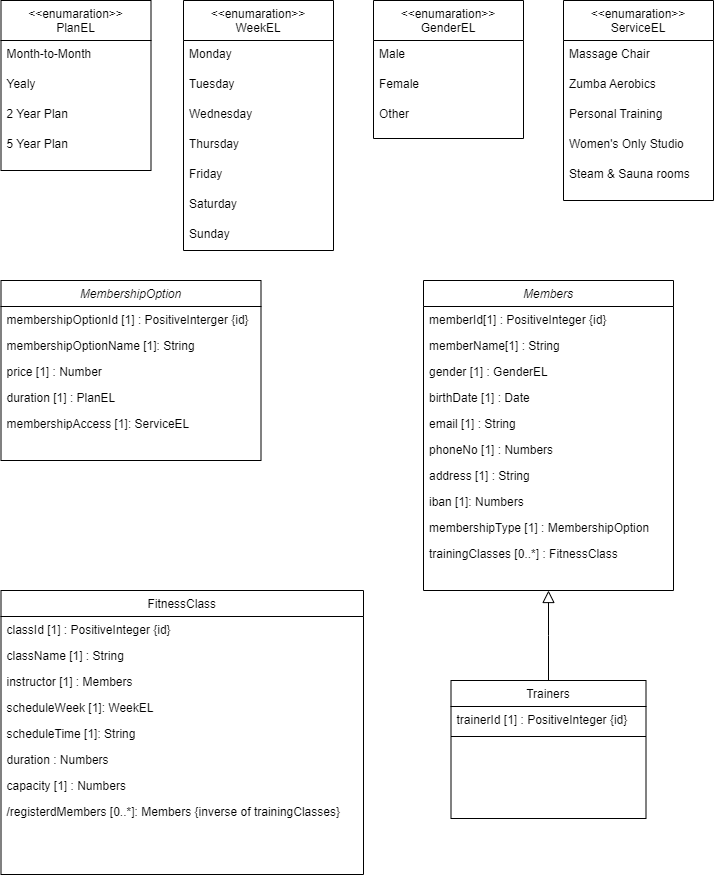

The diagram above was exported from draw.io. Its source (the exported page's mxGraphModel, read from the mxfile embedded in the PNG):
<mxGraphModel dx="1434" dy="707" grid="1" gridSize="10" guides="1" tooltips="1" connect="1" arrows="1" fold="1" page="1" pageScale="1" pageWidth="827" pageHeight="1169" math="0" shadow="0">
  <root>
    <mxCell id="WIyWlLk6GJQsqaUBKTNV-0" />
    <mxCell id="WIyWlLk6GJQsqaUBKTNV-1" parent="WIyWlLk6GJQsqaUBKTNV-0" />
    <mxCell id="zkfFHV4jXpPFQw0GAbJ--0" value="Members" style="swimlane;fontStyle=2;align=center;verticalAlign=top;childLayout=stackLayout;horizontal=1;startSize=26;horizontalStack=0;resizeParent=1;resizeLast=0;collapsible=1;marginBottom=0;rounded=0;shadow=0;strokeWidth=1;" parent="WIyWlLk6GJQsqaUBKTNV-1" vertex="1">
      <mxGeometry x="440" y="320" width="250" height="310" as="geometry">
        <mxRectangle x="230" y="140" width="160" height="26" as="alternateBounds" />
      </mxGeometry>
    </mxCell>
    <mxCell id="zkfFHV4jXpPFQw0GAbJ--1" value="memberId[1] : PositiveInteger {id}" style="text;align=left;verticalAlign=top;spacingLeft=4;spacingRight=4;overflow=hidden;rotatable=0;points=[[0,0.5],[1,0.5]];portConstraint=eastwest;" parent="zkfFHV4jXpPFQw0GAbJ--0" vertex="1">
      <mxGeometry y="26" width="250" height="26" as="geometry" />
    </mxCell>
    <mxCell id="zkfFHV4jXpPFQw0GAbJ--2" value="memberName[1] : String" style="text;align=left;verticalAlign=top;spacingLeft=4;spacingRight=4;overflow=hidden;rotatable=0;points=[[0,0.5],[1,0.5]];portConstraint=eastwest;rounded=0;shadow=0;html=0;" parent="zkfFHV4jXpPFQw0GAbJ--0" vertex="1">
      <mxGeometry y="52" width="250" height="26" as="geometry" />
    </mxCell>
    <mxCell id="LICdFhDcep4nmmWEpBmZ-16" value="gender [1] : GenderEL" style="text;align=left;verticalAlign=top;spacingLeft=4;spacingRight=4;overflow=hidden;rotatable=0;points=[[0,0.5],[1,0.5]];portConstraint=eastwest;rounded=0;shadow=0;html=0;" parent="zkfFHV4jXpPFQw0GAbJ--0" vertex="1">
      <mxGeometry y="78" width="250" height="26" as="geometry" />
    </mxCell>
    <mxCell id="LICdFhDcep4nmmWEpBmZ-17" value="birthDate [1] : Date" style="text;align=left;verticalAlign=top;spacingLeft=4;spacingRight=4;overflow=hidden;rotatable=0;points=[[0,0.5],[1,0.5]];portConstraint=eastwest;rounded=0;shadow=0;html=0;" parent="zkfFHV4jXpPFQw0GAbJ--0" vertex="1">
      <mxGeometry y="104" width="250" height="26" as="geometry" />
    </mxCell>
    <mxCell id="zkfFHV4jXpPFQw0GAbJ--3" value="email [1] : String" style="text;align=left;verticalAlign=top;spacingLeft=4;spacingRight=4;overflow=hidden;rotatable=0;points=[[0,0.5],[1,0.5]];portConstraint=eastwest;rounded=0;shadow=0;html=0;" parent="zkfFHV4jXpPFQw0GAbJ--0" vertex="1">
      <mxGeometry y="130" width="250" height="26" as="geometry" />
    </mxCell>
    <mxCell id="LICdFhDcep4nmmWEpBmZ-12" value="phoneNo [1] : Numbers" style="text;align=left;verticalAlign=top;spacingLeft=4;spacingRight=4;overflow=hidden;rotatable=0;points=[[0,0.5],[1,0.5]];portConstraint=eastwest;rounded=0;shadow=0;html=0;" parent="zkfFHV4jXpPFQw0GAbJ--0" vertex="1">
      <mxGeometry y="156" width="250" height="26" as="geometry" />
    </mxCell>
    <mxCell id="LICdFhDcep4nmmWEpBmZ-18" value="address [1] : String" style="text;align=left;verticalAlign=top;spacingLeft=4;spacingRight=4;overflow=hidden;rotatable=0;points=[[0,0.5],[1,0.5]];portConstraint=eastwest;rounded=0;shadow=0;html=0;" parent="zkfFHV4jXpPFQw0GAbJ--0" vertex="1">
      <mxGeometry y="182" width="250" height="26" as="geometry" />
    </mxCell>
    <mxCell id="LICdFhDcep4nmmWEpBmZ-14" value="iban [1]: Numbers" style="text;align=left;verticalAlign=top;spacingLeft=4;spacingRight=4;overflow=hidden;rotatable=0;points=[[0,0.5],[1,0.5]];portConstraint=eastwest;rounded=0;shadow=0;html=0;" parent="zkfFHV4jXpPFQw0GAbJ--0" vertex="1">
      <mxGeometry y="208" width="250" height="26" as="geometry" />
    </mxCell>
    <mxCell id="LICdFhDcep4nmmWEpBmZ-15" value="membershipType [1] : MembershipOption" style="text;align=left;verticalAlign=top;spacingLeft=4;spacingRight=4;overflow=hidden;rotatable=0;points=[[0,0.5],[1,0.5]];portConstraint=eastwest;rounded=0;shadow=0;html=0;" parent="zkfFHV4jXpPFQw0GAbJ--0" vertex="1">
      <mxGeometry y="234" width="250" height="26" as="geometry" />
    </mxCell>
    <mxCell id="LICdFhDcep4nmmWEpBmZ-47" value="trainingClasses [0..*] : FitnessClass" style="text;align=left;verticalAlign=top;spacingLeft=4;spacingRight=4;overflow=hidden;rotatable=0;points=[[0,0.5],[1,0.5]];portConstraint=eastwest;rounded=0;shadow=0;html=0;" parent="zkfFHV4jXpPFQw0GAbJ--0" vertex="1">
      <mxGeometry y="260" width="250" height="26" as="geometry" />
    </mxCell>
    <mxCell id="zkfFHV4jXpPFQw0GAbJ--6" value="Trainers" style="swimlane;fontStyle=0;align=center;verticalAlign=top;childLayout=stackLayout;horizontal=1;startSize=26;horizontalStack=0;resizeParent=1;resizeLast=0;collapsible=1;marginBottom=0;rounded=0;shadow=0;strokeWidth=1;" parent="WIyWlLk6GJQsqaUBKTNV-1" vertex="1">
      <mxGeometry x="467.5" y="720" width="195" height="138" as="geometry">
        <mxRectangle x="130" y="380" width="160" height="26" as="alternateBounds" />
      </mxGeometry>
    </mxCell>
    <mxCell id="zkfFHV4jXpPFQw0GAbJ--7" value="trainerId [1] : PositiveInteger {id}" style="text;align=left;verticalAlign=top;spacingLeft=4;spacingRight=4;overflow=hidden;rotatable=0;points=[[0,0.5],[1,0.5]];portConstraint=eastwest;" parent="zkfFHV4jXpPFQw0GAbJ--6" vertex="1">
      <mxGeometry y="26" width="195" height="26" as="geometry" />
    </mxCell>
    <mxCell id="zkfFHV4jXpPFQw0GAbJ--9" value="" style="line;html=1;strokeWidth=1;align=left;verticalAlign=middle;spacingTop=-1;spacingLeft=3;spacingRight=3;rotatable=0;labelPosition=right;points=[];portConstraint=eastwest;" parent="zkfFHV4jXpPFQw0GAbJ--6" vertex="1">
      <mxGeometry y="52" width="195" height="8" as="geometry" />
    </mxCell>
    <mxCell id="zkfFHV4jXpPFQw0GAbJ--12" value="" style="endArrow=block;endSize=10;endFill=0;shadow=0;strokeWidth=1;rounded=0;edgeStyle=elbowEdgeStyle;elbow=vertical;" parent="WIyWlLk6GJQsqaUBKTNV-1" source="zkfFHV4jXpPFQw0GAbJ--6" target="zkfFHV4jXpPFQw0GAbJ--0" edge="1">
      <mxGeometry width="160" relative="1" as="geometry">
        <mxPoint x="200" y="203" as="sourcePoint" />
        <mxPoint x="200" y="203" as="targetPoint" />
      </mxGeometry>
    </mxCell>
    <mxCell id="LICdFhDcep4nmmWEpBmZ-0" value="FitnessClass" style="swimlane;fontStyle=0;align=center;verticalAlign=top;childLayout=stackLayout;horizontal=1;startSize=26;horizontalStack=0;resizeParent=1;resizeLast=0;collapsible=1;marginBottom=0;rounded=0;shadow=0;strokeWidth=1;" parent="WIyWlLk6GJQsqaUBKTNV-1" vertex="1">
      <mxGeometry x="17.5" y="630" width="362.5" height="284" as="geometry">
        <mxRectangle x="130" y="380" width="160" height="26" as="alternateBounds" />
      </mxGeometry>
    </mxCell>
    <mxCell id="LICdFhDcep4nmmWEpBmZ-1" value="classId [1] : PositiveInteger {id}" style="text;align=left;verticalAlign=top;spacingLeft=4;spacingRight=4;overflow=hidden;rotatable=0;points=[[0,0.5],[1,0.5]];portConstraint=eastwest;" parent="LICdFhDcep4nmmWEpBmZ-0" vertex="1">
      <mxGeometry y="26" width="362.5" height="26" as="geometry" />
    </mxCell>
    <mxCell id="LICdFhDcep4nmmWEpBmZ-23" value="className [1] : String" style="text;align=left;verticalAlign=top;spacingLeft=4;spacingRight=4;overflow=hidden;rotatable=0;points=[[0,0.5],[1,0.5]];portConstraint=eastwest;rounded=0;shadow=0;html=0;" parent="LICdFhDcep4nmmWEpBmZ-0" vertex="1">
      <mxGeometry y="52" width="362.5" height="26" as="geometry" />
    </mxCell>
    <mxCell id="LICdFhDcep4nmmWEpBmZ-2" value="instructor [1] : Members" style="text;align=left;verticalAlign=top;spacingLeft=4;spacingRight=4;overflow=hidden;rotatable=0;points=[[0,0.5],[1,0.5]];portConstraint=eastwest;rounded=0;shadow=0;html=0;" parent="LICdFhDcep4nmmWEpBmZ-0" vertex="1">
      <mxGeometry y="78" width="362.5" height="26" as="geometry" />
    </mxCell>
    <mxCell id="LICdFhDcep4nmmWEpBmZ-24" value="scheduleWeek [1]: WeekEL" style="text;align=left;verticalAlign=top;spacingLeft=4;spacingRight=4;overflow=hidden;rotatable=0;points=[[0,0.5],[1,0.5]];portConstraint=eastwest;rounded=0;shadow=0;html=0;" parent="LICdFhDcep4nmmWEpBmZ-0" vertex="1">
      <mxGeometry y="104" width="362.5" height="26" as="geometry" />
    </mxCell>
    <mxCell id="LICdFhDcep4nmmWEpBmZ-32" value="scheduleTime [1]: String" style="text;align=left;verticalAlign=top;spacingLeft=4;spacingRight=4;overflow=hidden;rotatable=0;points=[[0,0.5],[1,0.5]];portConstraint=eastwest;rounded=0;shadow=0;html=0;" parent="LICdFhDcep4nmmWEpBmZ-0" vertex="1">
      <mxGeometry y="130" width="362.5" height="26" as="geometry" />
    </mxCell>
    <mxCell id="LICdFhDcep4nmmWEpBmZ-25" value="duration : Numbers" style="text;align=left;verticalAlign=top;spacingLeft=4;spacingRight=4;overflow=hidden;rotatable=0;points=[[0,0.5],[1,0.5]];portConstraint=eastwest;rounded=0;shadow=0;html=0;" parent="LICdFhDcep4nmmWEpBmZ-0" vertex="1">
      <mxGeometry y="156" width="362.5" height="26" as="geometry" />
    </mxCell>
    <mxCell id="LICdFhDcep4nmmWEpBmZ-26" value="capacity [1] : Numbers" style="text;align=left;verticalAlign=top;spacingLeft=4;spacingRight=4;overflow=hidden;rotatable=0;points=[[0,0.5],[1,0.5]];portConstraint=eastwest;rounded=0;shadow=0;html=0;" parent="LICdFhDcep4nmmWEpBmZ-0" vertex="1">
      <mxGeometry y="182" width="362.5" height="26" as="geometry" />
    </mxCell>
    <mxCell id="LICdFhDcep4nmmWEpBmZ-48" value="/registerdMembers [0..*]: Members {inverse of trainingClasses}" style="text;align=left;verticalAlign=top;spacingLeft=4;spacingRight=4;overflow=hidden;rotatable=0;points=[[0,0.5],[1,0.5]];portConstraint=eastwest;rounded=0;shadow=0;html=0;" parent="LICdFhDcep4nmmWEpBmZ-0" vertex="1">
      <mxGeometry y="208" width="362.5" height="26" as="geometry" />
    </mxCell>
    <mxCell id="LICdFhDcep4nmmWEpBmZ-6" value="MembershipOption" style="swimlane;fontStyle=2;align=center;verticalAlign=top;childLayout=stackLayout;horizontal=1;startSize=26;horizontalStack=0;resizeParent=1;resizeLast=0;collapsible=1;marginBottom=0;rounded=0;shadow=0;strokeWidth=1;" parent="WIyWlLk6GJQsqaUBKTNV-1" vertex="1">
      <mxGeometry x="17.5" y="320" width="260" height="180" as="geometry">
        <mxRectangle x="230" y="140" width="160" height="26" as="alternateBounds" />
      </mxGeometry>
    </mxCell>
    <mxCell id="LICdFhDcep4nmmWEpBmZ-7" value="membershipOptionId [1] : PositiveInterger {id}" style="text;align=left;verticalAlign=top;spacingLeft=4;spacingRight=4;overflow=hidden;rotatable=0;points=[[0,0.5],[1,0.5]];portConstraint=eastwest;" parent="LICdFhDcep4nmmWEpBmZ-6" vertex="1">
      <mxGeometry y="26" width="260" height="26" as="geometry" />
    </mxCell>
    <mxCell id="LICdFhDcep4nmmWEpBmZ-8" value="membershipOptionName [1]: String" style="text;align=left;verticalAlign=top;spacingLeft=4;spacingRight=4;overflow=hidden;rotatable=0;points=[[0,0.5],[1,0.5]];portConstraint=eastwest;rounded=0;shadow=0;html=0;" parent="LICdFhDcep4nmmWEpBmZ-6" vertex="1">
      <mxGeometry y="52" width="260" height="26" as="geometry" />
    </mxCell>
    <mxCell id="LICdFhDcep4nmmWEpBmZ-9" value="price [1] : Number" style="text;align=left;verticalAlign=top;spacingLeft=4;spacingRight=4;overflow=hidden;rotatable=0;points=[[0,0.5],[1,0.5]];portConstraint=eastwest;rounded=0;shadow=0;html=0;" parent="LICdFhDcep4nmmWEpBmZ-6" vertex="1">
      <mxGeometry y="78" width="260" height="26" as="geometry" />
    </mxCell>
    <mxCell id="LICdFhDcep4nmmWEpBmZ-20" value="duration [1] : PlanEL" style="text;align=left;verticalAlign=top;spacingLeft=4;spacingRight=4;overflow=hidden;rotatable=0;points=[[0,0.5],[1,0.5]];portConstraint=eastwest;rounded=0;shadow=0;html=0;" parent="LICdFhDcep4nmmWEpBmZ-6" vertex="1">
      <mxGeometry y="104" width="260" height="26" as="geometry" />
    </mxCell>
    <mxCell id="LICdFhDcep4nmmWEpBmZ-19" value="membershipAccess [1]: ServiceEL" style="text;align=left;verticalAlign=top;spacingLeft=4;spacingRight=4;overflow=hidden;rotatable=0;points=[[0,0.5],[1,0.5]];portConstraint=eastwest;rounded=0;shadow=0;html=0;" parent="LICdFhDcep4nmmWEpBmZ-6" vertex="1">
      <mxGeometry y="130" width="260" height="26" as="geometry" />
    </mxCell>
    <mxCell id="OkU87C7f3IbHxeRdDzJV-2" value="&lt;&lt;enumaration&gt;&gt;&#10;GenderEL" style="swimlane;fontStyle=0;align=center;verticalAlign=top;childLayout=stackLayout;horizontal=1;startSize=40;horizontalStack=0;resizeParent=1;resizeLast=0;collapsible=1;marginBottom=0;rounded=0;shadow=0;strokeWidth=1;" vertex="1" parent="WIyWlLk6GJQsqaUBKTNV-1">
      <mxGeometry x="390" y="40" width="150" height="138" as="geometry">
        <mxRectangle x="130" y="380" width="160" height="26" as="alternateBounds" />
      </mxGeometry>
    </mxCell>
    <mxCell id="OkU87C7f3IbHxeRdDzJV-3" value="Male&#10;" style="text;align=left;verticalAlign=top;spacingLeft=4;spacingRight=4;overflow=hidden;rotatable=0;points=[[0,0.5],[1,0.5]];portConstraint=eastwest;" vertex="1" parent="OkU87C7f3IbHxeRdDzJV-2">
      <mxGeometry y="40" width="150" height="30" as="geometry" />
    </mxCell>
    <mxCell id="OkU87C7f3IbHxeRdDzJV-5" value="Female" style="text;align=left;verticalAlign=top;spacingLeft=4;spacingRight=4;overflow=hidden;rotatable=0;points=[[0,0.5],[1,0.5]];portConstraint=eastwest;" vertex="1" parent="OkU87C7f3IbHxeRdDzJV-2">
      <mxGeometry y="70" width="150" height="30" as="geometry" />
    </mxCell>
    <mxCell id="OkU87C7f3IbHxeRdDzJV-6" value="Other" style="text;align=left;verticalAlign=top;spacingLeft=4;spacingRight=4;overflow=hidden;rotatable=0;points=[[0,0.5],[1,0.5]];portConstraint=eastwest;" vertex="1" parent="OkU87C7f3IbHxeRdDzJV-2">
      <mxGeometry y="100" width="150" height="30" as="geometry" />
    </mxCell>
    <mxCell id="OkU87C7f3IbHxeRdDzJV-7" value="&lt;&lt;enumaration&gt;&gt;&#10;ServiceEL" style="swimlane;fontStyle=0;align=center;verticalAlign=top;childLayout=stackLayout;horizontal=1;startSize=40;horizontalStack=0;resizeParent=1;resizeLast=0;collapsible=1;marginBottom=0;rounded=0;shadow=0;strokeWidth=1;" vertex="1" parent="WIyWlLk6GJQsqaUBKTNV-1">
      <mxGeometry x="580" y="40" width="150" height="200" as="geometry">
        <mxRectangle x="130" y="380" width="160" height="26" as="alternateBounds" />
      </mxGeometry>
    </mxCell>
    <mxCell id="OkU87C7f3IbHxeRdDzJV-8" value="Massage Chair" style="text;align=left;verticalAlign=top;spacingLeft=4;spacingRight=4;overflow=hidden;rotatable=0;points=[[0,0.5],[1,0.5]];portConstraint=eastwest;" vertex="1" parent="OkU87C7f3IbHxeRdDzJV-7">
      <mxGeometry y="40" width="150" height="30" as="geometry" />
    </mxCell>
    <mxCell id="OkU87C7f3IbHxeRdDzJV-10" value="Zumba Aerobics" style="text;align=left;verticalAlign=top;spacingLeft=4;spacingRight=4;overflow=hidden;rotatable=0;points=[[0,0.5],[1,0.5]];portConstraint=eastwest;" vertex="1" parent="OkU87C7f3IbHxeRdDzJV-7">
      <mxGeometry y="70" width="150" height="30" as="geometry" />
    </mxCell>
    <mxCell id="OkU87C7f3IbHxeRdDzJV-12" value="Personal Training" style="text;align=left;verticalAlign=top;spacingLeft=4;spacingRight=4;overflow=hidden;rotatable=0;points=[[0,0.5],[1,0.5]];portConstraint=eastwest;" vertex="1" parent="OkU87C7f3IbHxeRdDzJV-7">
      <mxGeometry y="100" width="150" height="30" as="geometry" />
    </mxCell>
    <mxCell id="OkU87C7f3IbHxeRdDzJV-13" value="Women's Only Studio" style="text;align=left;verticalAlign=top;spacingLeft=4;spacingRight=4;overflow=hidden;rotatable=0;points=[[0,0.5],[1,0.5]];portConstraint=eastwest;" vertex="1" parent="OkU87C7f3IbHxeRdDzJV-7">
      <mxGeometry y="130" width="150" height="30" as="geometry" />
    </mxCell>
    <mxCell id="OkU87C7f3IbHxeRdDzJV-11" value="Steam &amp; Sauna rooms" style="text;align=left;verticalAlign=top;spacingLeft=4;spacingRight=4;overflow=hidden;rotatable=0;points=[[0,0.5],[1,0.5]];portConstraint=eastwest;" vertex="1" parent="OkU87C7f3IbHxeRdDzJV-7">
      <mxGeometry y="160" width="150" height="40" as="geometry" />
    </mxCell>
    <mxCell id="OkU87C7f3IbHxeRdDzJV-14" value="&lt;&lt;enumaration&gt;&gt;&#10;WeekEL" style="swimlane;fontStyle=0;align=center;verticalAlign=top;childLayout=stackLayout;horizontal=1;startSize=40;horizontalStack=0;resizeParent=1;resizeLast=0;collapsible=1;marginBottom=0;rounded=0;shadow=0;strokeWidth=1;" vertex="1" parent="WIyWlLk6GJQsqaUBKTNV-1">
      <mxGeometry x="200" y="40" width="150" height="250" as="geometry">
        <mxRectangle x="130" y="380" width="160" height="26" as="alternateBounds" />
      </mxGeometry>
    </mxCell>
    <mxCell id="OkU87C7f3IbHxeRdDzJV-15" value="Monday" style="text;align=left;verticalAlign=top;spacingLeft=4;spacingRight=4;overflow=hidden;rotatable=0;points=[[0,0.5],[1,0.5]];portConstraint=eastwest;" vertex="1" parent="OkU87C7f3IbHxeRdDzJV-14">
      <mxGeometry y="40" width="150" height="30" as="geometry" />
    </mxCell>
    <mxCell id="OkU87C7f3IbHxeRdDzJV-16" value="Tuesday" style="text;align=left;verticalAlign=top;spacingLeft=4;spacingRight=4;overflow=hidden;rotatable=0;points=[[0,0.5],[1,0.5]];portConstraint=eastwest;" vertex="1" parent="OkU87C7f3IbHxeRdDzJV-14">
      <mxGeometry y="70" width="150" height="30" as="geometry" />
    </mxCell>
    <mxCell id="OkU87C7f3IbHxeRdDzJV-17" value="Wednesday" style="text;align=left;verticalAlign=top;spacingLeft=4;spacingRight=4;overflow=hidden;rotatable=0;points=[[0,0.5],[1,0.5]];portConstraint=eastwest;" vertex="1" parent="OkU87C7f3IbHxeRdDzJV-14">
      <mxGeometry y="100" width="150" height="30" as="geometry" />
    </mxCell>
    <mxCell id="OkU87C7f3IbHxeRdDzJV-18" value="Thursday" style="text;align=left;verticalAlign=top;spacingLeft=4;spacingRight=4;overflow=hidden;rotatable=0;points=[[0,0.5],[1,0.5]];portConstraint=eastwest;" vertex="1" parent="OkU87C7f3IbHxeRdDzJV-14">
      <mxGeometry y="130" width="150" height="30" as="geometry" />
    </mxCell>
    <mxCell id="OkU87C7f3IbHxeRdDzJV-19" value="Friday" style="text;align=left;verticalAlign=top;spacingLeft=4;spacingRight=4;overflow=hidden;rotatable=0;points=[[0,0.5],[1,0.5]];portConstraint=eastwest;" vertex="1" parent="OkU87C7f3IbHxeRdDzJV-14">
      <mxGeometry y="160" width="150" height="30" as="geometry" />
    </mxCell>
    <mxCell id="OkU87C7f3IbHxeRdDzJV-20" value="Saturday" style="text;align=left;verticalAlign=top;spacingLeft=4;spacingRight=4;overflow=hidden;rotatable=0;points=[[0,0.5],[1,0.5]];portConstraint=eastwest;" vertex="1" parent="OkU87C7f3IbHxeRdDzJV-14">
      <mxGeometry y="190" width="150" height="30" as="geometry" />
    </mxCell>
    <mxCell id="OkU87C7f3IbHxeRdDzJV-21" value="Sunday" style="text;align=left;verticalAlign=top;spacingLeft=4;spacingRight=4;overflow=hidden;rotatable=0;points=[[0,0.5],[1,0.5]];portConstraint=eastwest;" vertex="1" parent="OkU87C7f3IbHxeRdDzJV-14">
      <mxGeometry y="220" width="150" height="30" as="geometry" />
    </mxCell>
    <mxCell id="OkU87C7f3IbHxeRdDzJV-22" value="&lt;&lt;enumaration&gt;&gt;&#10;PlanEL" style="swimlane;fontStyle=0;align=center;verticalAlign=top;childLayout=stackLayout;horizontal=1;startSize=40;horizontalStack=0;resizeParent=1;resizeLast=0;collapsible=1;marginBottom=0;rounded=0;shadow=0;strokeWidth=1;" vertex="1" parent="WIyWlLk6GJQsqaUBKTNV-1">
      <mxGeometry x="17.5" y="40" width="150" height="170" as="geometry">
        <mxRectangle x="130" y="380" width="160" height="26" as="alternateBounds" />
      </mxGeometry>
    </mxCell>
    <mxCell id="OkU87C7f3IbHxeRdDzJV-23" value="Month-to-Month" style="text;align=left;verticalAlign=top;spacingLeft=4;spacingRight=4;overflow=hidden;rotatable=0;points=[[0,0.5],[1,0.5]];portConstraint=eastwest;" vertex="1" parent="OkU87C7f3IbHxeRdDzJV-22">
      <mxGeometry y="40" width="150" height="30" as="geometry" />
    </mxCell>
    <mxCell id="OkU87C7f3IbHxeRdDzJV-24" value="Yealy" style="text;align=left;verticalAlign=top;spacingLeft=4;spacingRight=4;overflow=hidden;rotatable=0;points=[[0,0.5],[1,0.5]];portConstraint=eastwest;" vertex="1" parent="OkU87C7f3IbHxeRdDzJV-22">
      <mxGeometry y="70" width="150" height="30" as="geometry" />
    </mxCell>
    <mxCell id="OkU87C7f3IbHxeRdDzJV-25" value="2 Year Plan" style="text;align=left;verticalAlign=top;spacingLeft=4;spacingRight=4;overflow=hidden;rotatable=0;points=[[0,0.5],[1,0.5]];portConstraint=eastwest;" vertex="1" parent="OkU87C7f3IbHxeRdDzJV-22">
      <mxGeometry y="100" width="150" height="30" as="geometry" />
    </mxCell>
    <mxCell id="OkU87C7f3IbHxeRdDzJV-26" value="5 Year Plan" style="text;align=left;verticalAlign=top;spacingLeft=4;spacingRight=4;overflow=hidden;rotatable=0;points=[[0,0.5],[1,0.5]];portConstraint=eastwest;" vertex="1" parent="OkU87C7f3IbHxeRdDzJV-22">
      <mxGeometry y="130" width="150" height="30" as="geometry" />
    </mxCell>
  </root>
</mxGraphModel>